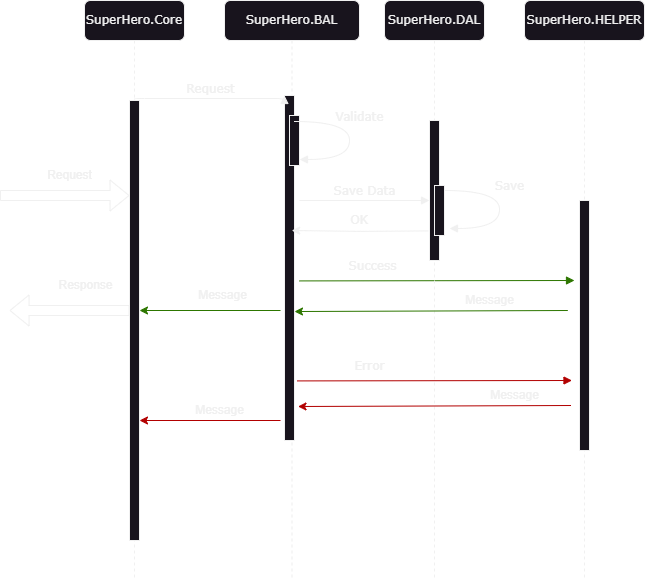

The diagram above was exported from draw.io. Its source (the exported page's mxGraphModel, read from the mxfile embedded in the PNG):
<mxGraphModel dx="863" dy="545" grid="1" gridSize="5" guides="1" tooltips="1" connect="1" arrows="1" fold="1" page="1" pageScale="1" pageWidth="1100" pageHeight="850" background="none" math="0" shadow="0">
  <root>
    <mxCell id="0" />
    <mxCell id="1" parent="0" />
    <mxCell id="7baba1c4bc27f4b0-2" value="SuperHero.BAL" style="shape=umlLifeline;perimeter=lifelinePerimeter;whiteSpace=wrap;html=1;container=1;collapsible=0;recursiveResize=0;outlineConnect=0;rounded=1;shadow=0;comic=0;labelBackgroundColor=none;strokeWidth=1;fontFamily=Verdana;fontSize=12;align=center;size=40;" parent="1" vertex="1">
      <mxGeometry x="240" y="80" width="135" height="580" as="geometry" />
    </mxCell>
    <mxCell id="7baba1c4bc27f4b0-10" value="" style="html=1;points=[];perimeter=orthogonalPerimeter;rounded=0;shadow=0;comic=0;labelBackgroundColor=none;strokeWidth=1;fontFamily=Verdana;fontSize=12;align=center;" parent="7baba1c4bc27f4b0-2" vertex="1">
      <mxGeometry x="60" y="95" width="10" height="345" as="geometry" />
    </mxCell>
    <mxCell id="77U-Vuc0AHZ7veMqozah-6" value="" style="html=1;points=[];perimeter=orthogonalPerimeter;rounded=0;shadow=0;comic=0;labelBackgroundColor=none;strokeWidth=1;fontFamily=Verdana;fontSize=12;align=center;" vertex="1" parent="7baba1c4bc27f4b0-2">
      <mxGeometry x="65" y="115" width="10" height="50" as="geometry" />
    </mxCell>
    <mxCell id="7baba1c4bc27f4b0-14" value="Save Data" style="html=1;verticalAlign=bottom;endArrow=block;entryX=0;entryY=0;labelBackgroundColor=none;fontFamily=Verdana;fontSize=12;edgeStyle=elbowEdgeStyle;elbow=vertical;" parent="7baba1c4bc27f4b0-2" edge="1">
      <mxGeometry relative="1" as="geometry">
        <mxPoint x="75" y="200" as="sourcePoint" />
        <mxPoint x="205" y="200.00000000000023" as="targetPoint" />
      </mxGeometry>
    </mxCell>
    <mxCell id="77U-Vuc0AHZ7veMqozah-4" value="Validate" style="html=1;verticalAlign=bottom;endArrow=block;labelBackgroundColor=none;fontFamily=Verdana;fontSize=12;elbow=vertical;edgeStyle=orthogonalEdgeStyle;curved=1;entryX=1;entryY=0.286;entryPerimeter=0;exitX=1.038;exitY=0.345;exitPerimeter=0;" edge="1" parent="7baba1c4bc27f4b0-2">
      <mxGeometry x="-0.1608" y="10" relative="1" as="geometry">
        <mxPoint x="70" y="121" as="sourcePoint" />
        <mxPoint x="75" y="159" as="targetPoint" />
        <Array as="points">
          <mxPoint x="125" y="121" />
          <mxPoint x="125" y="159" />
        </Array>
        <mxPoint as="offset" />
      </mxGeometry>
    </mxCell>
    <mxCell id="77U-Vuc0AHZ7veMqozah-19" value="Success" style="html=1;verticalAlign=bottom;endArrow=block;labelBackgroundColor=none;fontFamily=Verdana;fontSize=12;edgeStyle=elbowEdgeStyle;elbow=vertical;fillColor=#60a917;strokeColor=#2D7600;" edge="1" parent="7baba1c4bc27f4b0-2">
      <mxGeometry x="-0.4694" y="5" relative="1" as="geometry">
        <mxPoint x="75" y="280.40999999999997" as="sourcePoint" />
        <mxPoint x="350" y="280" as="targetPoint" />
        <mxPoint as="offset" />
      </mxGeometry>
    </mxCell>
    <mxCell id="7baba1c4bc27f4b0-3" value="SuperHero.DAL" style="shape=umlLifeline;perimeter=lifelinePerimeter;whiteSpace=wrap;html=1;container=1;collapsible=0;recursiveResize=0;outlineConnect=0;rounded=1;shadow=0;comic=0;labelBackgroundColor=none;strokeWidth=1;fontFamily=Verdana;fontSize=12;align=center;" parent="1" vertex="1">
      <mxGeometry x="400" y="80" width="100" height="580" as="geometry" />
    </mxCell>
    <mxCell id="7baba1c4bc27f4b0-13" value="" style="html=1;points=[];perimeter=orthogonalPerimeter;rounded=0;shadow=0;comic=0;labelBackgroundColor=none;strokeWidth=1;fontFamily=Verdana;fontSize=12;align=center;" parent="7baba1c4bc27f4b0-3" vertex="1">
      <mxGeometry x="45" y="120" width="10" height="140" as="geometry" />
    </mxCell>
    <mxCell id="77U-Vuc0AHZ7veMqozah-14" value="" style="html=1;points=[];perimeter=orthogonalPerimeter;rounded=0;shadow=0;comic=0;labelBackgroundColor=none;strokeWidth=1;fontFamily=Verdana;fontSize=12;align=center;" vertex="1" parent="7baba1c4bc27f4b0-3">
      <mxGeometry x="50" y="185" width="10" height="50" as="geometry" />
    </mxCell>
    <mxCell id="77U-Vuc0AHZ7veMqozah-36" value="" style="endArrow=classic;html=1;rounded=0;entryX=1.167;entryY=0.945;entryDx=0;entryDy=0;entryPerimeter=0;fillColor=#e51400;strokeColor=#B20000;" edge="1" parent="7baba1c4bc27f4b0-3">
      <mxGeometry width="50" height="50" relative="1" as="geometry">
        <mxPoint x="186.5" y="405" as="sourcePoint" />
        <mxPoint x="-86.49999999999994" y="406" as="targetPoint" />
      </mxGeometry>
    </mxCell>
    <mxCell id="77U-Vuc0AHZ7veMqozah-37" value="Error" style="html=1;verticalAlign=bottom;endArrow=block;labelBackgroundColor=none;fontFamily=Verdana;fontSize=12;edgeStyle=elbowEdgeStyle;elbow=vertical;fillColor=#e51400;strokeColor=#B20000;" edge="1" parent="7baba1c4bc27f4b0-3">
      <mxGeometry x="-0.4694" y="5" relative="1" as="geometry">
        <mxPoint x="-87.5" y="380.40999999999997" as="sourcePoint" />
        <mxPoint x="187.5" y="380" as="targetPoint" />
        <mxPoint as="offset" />
      </mxGeometry>
    </mxCell>
    <mxCell id="7baba1c4bc27f4b0-4" value="SuperHero.HELPER" style="shape=umlLifeline;perimeter=lifelinePerimeter;whiteSpace=wrap;html=1;container=1;collapsible=0;recursiveResize=0;outlineConnect=0;rounded=1;shadow=0;comic=0;labelBackgroundColor=none;strokeWidth=1;fontFamily=Verdana;fontSize=12;align=center;size=40;" parent="1" vertex="1">
      <mxGeometry x="540" y="80" width="120" height="580" as="geometry" />
    </mxCell>
    <mxCell id="7baba1c4bc27f4b0-16" value="" style="html=1;points=[];perimeter=orthogonalPerimeter;rounded=0;shadow=0;comic=0;labelBackgroundColor=none;strokeWidth=1;fontFamily=Verdana;fontSize=12;align=center;" parent="7baba1c4bc27f4b0-4" vertex="1">
      <mxGeometry x="55" y="200" width="10" height="250" as="geometry" />
    </mxCell>
    <mxCell id="7baba1c4bc27f4b0-8" value="SuperHero.Core" style="shape=umlLifeline;perimeter=lifelinePerimeter;whiteSpace=wrap;html=1;container=1;collapsible=0;recursiveResize=0;outlineConnect=0;rounded=1;shadow=0;comic=0;labelBackgroundColor=none;strokeWidth=1;fontFamily=Verdana;fontSize=12;align=center;" parent="1" vertex="1">
      <mxGeometry x="100" y="80" width="100" height="580" as="geometry" />
    </mxCell>
    <mxCell id="7baba1c4bc27f4b0-9" value="" style="html=1;points=[];perimeter=orthogonalPerimeter;rounded=0;shadow=0;comic=0;labelBackgroundColor=none;strokeWidth=1;fontFamily=Verdana;fontSize=12;align=center;" parent="7baba1c4bc27f4b0-8" vertex="1">
      <mxGeometry x="45" y="100" width="10" height="440" as="geometry" />
    </mxCell>
    <mxCell id="77U-Vuc0AHZ7veMqozah-1" value="" style="shape=flexArrow;endArrow=classic;html=1;rounded=0;" edge="1" parent="7baba1c4bc27f4b0-8">
      <mxGeometry width="50" height="50" relative="1" as="geometry">
        <mxPoint x="-84.5" y="195" as="sourcePoint" />
        <mxPoint x="45" y="195" as="targetPoint" />
      </mxGeometry>
    </mxCell>
    <mxCell id="77U-Vuc0AHZ7veMqozah-25" value="Response" style="text;html=1;align=center;verticalAlign=middle;resizable=0;points=[];autosize=1;strokeColor=none;fillColor=none;" vertex="1" parent="7baba1c4bc27f4b0-8">
      <mxGeometry x="-37" y="270" width="75" height="30" as="geometry" />
    </mxCell>
    <mxCell id="77U-Vuc0AHZ7veMqozah-24" value="" style="shape=flexArrow;endArrow=classic;html=1;rounded=0;" edge="1" parent="7baba1c4bc27f4b0-8">
      <mxGeometry width="50" height="50" relative="1" as="geometry">
        <mxPoint x="45" y="310" as="sourcePoint" />
        <mxPoint x="-75" y="310" as="targetPoint" />
      </mxGeometry>
    </mxCell>
    <mxCell id="7baba1c4bc27f4b0-11" value="Request" style="html=1;verticalAlign=bottom;endArrow=block;entryX=0;entryY=0;labelBackgroundColor=none;fontFamily=Verdana;fontSize=12;edgeStyle=elbowEdgeStyle;elbow=vertical;" parent="1" source="7baba1c4bc27f4b0-9" target="7baba1c4bc27f4b0-10" edge="1">
      <mxGeometry relative="1" as="geometry">
        <mxPoint x="220" y="190" as="sourcePoint" />
      </mxGeometry>
    </mxCell>
    <mxCell id="77U-Vuc0AHZ7veMqozah-2" value="Request" style="text;html=1;align=center;verticalAlign=middle;resizable=0;points=[];autosize=1;strokeColor=none;fillColor=none;" vertex="1" parent="1">
      <mxGeometry x="50" y="240" width="70" height="30" as="geometry" />
    </mxCell>
    <mxCell id="77U-Vuc0AHZ7veMqozah-12" value="" style="edgeStyle=orthogonalEdgeStyle;rounded=0;orthogonalLoop=1;jettySize=auto;html=1;exitX=-0.133;exitY=0.852;exitDx=0;exitDy=0;exitPerimeter=0;" edge="1" parent="1">
      <mxGeometry relative="1" as="geometry">
        <mxPoint x="443.6700000000001" y="310.4000000000001" as="sourcePoint" />
        <mxPoint x="307.1666666666665" y="310" as="targetPoint" />
      </mxGeometry>
    </mxCell>
    <mxCell id="77U-Vuc0AHZ7veMqozah-15" value="OK" style="text;html=1;strokeColor=none;fillColor=none;align=center;verticalAlign=middle;whiteSpace=wrap;rounded=0;" vertex="1" parent="1">
      <mxGeometry x="345" y="285" width="60" height="30" as="geometry" />
    </mxCell>
    <mxCell id="77U-Vuc0AHZ7veMqozah-17" value="Save" style="html=1;verticalAlign=bottom;endArrow=block;labelBackgroundColor=none;fontFamily=Verdana;fontSize=12;elbow=vertical;edgeStyle=orthogonalEdgeStyle;curved=1;entryX=1;entryY=0.286;entryPerimeter=0;exitX=1.038;exitY=0.345;exitPerimeter=0;" edge="1" parent="1">
      <mxGeometry x="-0.1608" y="10" relative="1" as="geometry">
        <mxPoint x="460" y="270" as="sourcePoint" />
        <mxPoint x="465" y="308" as="targetPoint" />
        <Array as="points">
          <mxPoint x="515" y="270" />
          <mxPoint x="515" y="308" />
        </Array>
        <mxPoint as="offset" />
      </mxGeometry>
    </mxCell>
    <mxCell id="77U-Vuc0AHZ7veMqozah-22" value="" style="edgeStyle=orthogonalEdgeStyle;rounded=0;orthogonalLoop=1;jettySize=auto;html=1;fillColor=#60a917;strokeColor=#2D7600;" edge="1" parent="1">
      <mxGeometry relative="1" as="geometry">
        <mxPoint x="296" y="390" as="sourcePoint" />
        <mxPoint x="154.9966666666665" y="390" as="targetPoint" />
      </mxGeometry>
    </mxCell>
    <mxCell id="77U-Vuc0AHZ7veMqozah-26" value="Message" style="text;html=1;align=center;verticalAlign=middle;resizable=0;points=[];autosize=1;strokeColor=none;fillColor=none;" vertex="1" parent="1">
      <mxGeometry x="203" y="360" width="70" height="30" as="geometry" />
    </mxCell>
    <mxCell id="77U-Vuc0AHZ7veMqozah-27" value="Message" style="text;html=1;align=center;verticalAlign=middle;resizable=0;points=[];autosize=1;strokeColor=none;fillColor=none;" vertex="1" parent="1">
      <mxGeometry x="470" y="365" width="70" height="30" as="geometry" />
    </mxCell>
    <mxCell id="77U-Vuc0AHZ7veMqozah-31" value="Message" style="text;html=1;align=center;verticalAlign=middle;resizable=0;points=[];autosize=1;strokeColor=none;fillColor=none;" vertex="1" parent="1">
      <mxGeometry x="495" y="460" width="70" height="30" as="geometry" />
    </mxCell>
    <mxCell id="77U-Vuc0AHZ7veMqozah-34" value="" style="edgeStyle=orthogonalEdgeStyle;rounded=0;orthogonalLoop=1;jettySize=auto;html=1;fillColor=#e51400;strokeColor=#B20000;" edge="1" parent="1">
      <mxGeometry relative="1" as="geometry">
        <mxPoint x="296" y="500" as="sourcePoint" />
        <mxPoint x="154.9966666666665" y="500" as="targetPoint" />
      </mxGeometry>
    </mxCell>
    <mxCell id="77U-Vuc0AHZ7veMqozah-35" value="Message" style="text;html=1;align=center;verticalAlign=middle;resizable=0;points=[];autosize=1;strokeColor=none;fillColor=none;" vertex="1" parent="1">
      <mxGeometry x="200" y="475" width="70" height="30" as="geometry" />
    </mxCell>
    <mxCell id="77U-Vuc0AHZ7veMqozah-33" value="" style="endArrow=classic;html=1;rounded=0;entryX=1.167;entryY=0.945;entryDx=0;entryDy=0;entryPerimeter=0;fillColor=#60a917;strokeColor=#2D7600;" edge="1" parent="1">
      <mxGeometry width="50" height="50" relative="1" as="geometry">
        <mxPoint x="583.33" y="390" as="sourcePoint" />
        <mxPoint x="309.9999999999999" y="391.0250000000001" as="targetPoint" />
      </mxGeometry>
    </mxCell>
  </root>
</mxGraphModel>